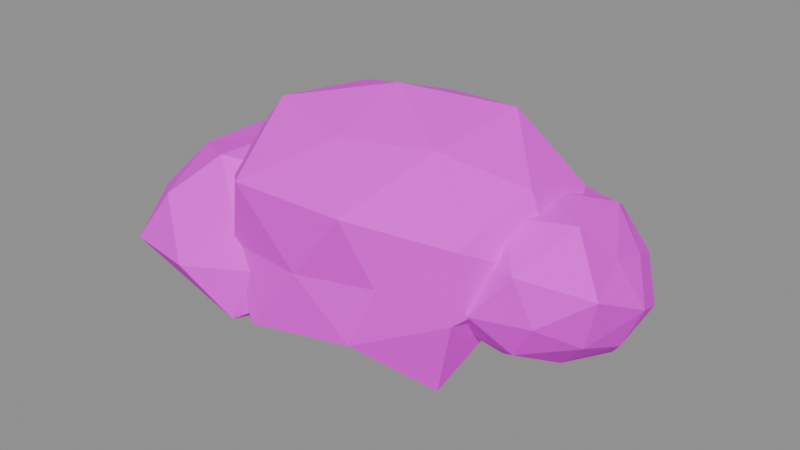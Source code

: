 # Source: bush_a.blend  (saved by Blender 5.3.31; exported with 4.5.12 LTS)
import bpy
from mathutils import Matrix  # noqa: F401  (used for matrix-valued properties, if any)

bpy.ops.wm.read_factory_settings(use_empty=True)
scene = bpy.context.scene
scene.name = 'Scene'

# ---- images (referenced by path relative to the original .blend; pixels are not part of the script)
import os
ASSET_DIR = os.environ.get("B2B_ASSET_DIR", "")  # directory of the original .blend (textures are referenced by path, not embedded)
HERE = os.path.dirname(os.path.abspath(__file__))  # packed textures are extracted next to this script under _unpacked/

def load_image(name, relpath, width, height, colorspace="sRGB"):
    """Load a texture the original file referenced (path relative to the .blend, or extracted next to this script)."""
    p = next((c for c in (os.path.join(HERE, relpath), os.path.join(ASSET_DIR, relpath)) if relpath and os.path.exists(c)), "")
    if p:
        img = bpy.data.images.load(p, check_existing=True)
        img.name = name
    else:  # same state as the original file: an image datablock whose file is absent (Cycles renders it pink)
        img = bpy.data.images.new(name, width, height)
        img.source = "FILE"
        img.filepath = "//" + (relpath or name)
    img.colorspace_settings.name = colorspace
    return img
img_village_palette_png = load_image('village_palette.png', 'village_palette.png', 1024, 1024, 'sRGB')

# ---- materials (node trees are filled in below, after node groups)
mat_villagepalette = bpy.data.materials.new('VillagePalette')

# ---- material node trees
mat_villagepalette.use_nodes = True; mat_villagepalette.node_tree.nodes.clear()
_N = mat_villagepalette.node_tree.nodes; _L = mat_villagepalette.node_tree.links
n0 = _N.new('ShaderNodeBsdfPrincipled'); n0.name = 'Principled BSDF'; n0.location = (-200, 100)
n0.inputs[2].default_value = 0.9
n0.inputs[10].default_value = 0.005
n1 = _N.new('ShaderNodeOutputMaterial'); n1.name = 'Material Output'; n1.location = (200, 100)
n2 = _N.new('ShaderNodeTexImage'); n2.name = 'Image Texture'; n2.location = (-320, 300)
n2.image = img_village_palette_png
_L.new(n0.outputs[0], n1.inputs[0])
_L.new(n2.outputs[0], n0.inputs[0])
n1.is_active_output = True

# ---- meshes
me_bush_a = bpy.data.meshes.new('bush_a')
me_bush_a.from_pydata([(-1.209, 1.956, 1.5), (1.286, 2.081, 1.5), (-1.196, -1.935, 1.5), (1.049, -1.698, 1.5), (0.0, -1.214, 3.071), (0.0, 1.179, 3.026), (0.0, -1.092, 0.08696), (0.0, 1.089, 0.09084), (1.783, 0.0, 0.6185), (2.13, 0.0, 2.553), (-2.12, 0.0, 0.452), (-2.08, 0.0, 2.528), (-2.25, 1.391, 2.188), (-1.184, 0.7316, 3.032), (-0.6895, 1.805, 2.393), (0.6246, 1.635, 2.308), (0.0, 2.385, 1.5), (0.6537, 1.711, 0.6539), (-0.7228, 1.892, 0.5644), (-1.066, 0.6587, 0.1204), (-1.72, 1.063, 0.9745), (-2.593, 0.0, 1.5), (1.316, 0.8135, 3.204), (2.126, 1.314, 2.15), (-1.31, -0.8095, 3.196), (0.0, 0.0, 3.458), (-2.08, -1.285, 0.8645), (-1.932, -1.194, 2.09), (0.0, 0.0, -0.6262), (-1.26, -0.7789, -0.1313), (1.723, 1.065, 0.9735), (1.089, 0.6732, 0.09009), (1.852, -1.144, 2.066), (1.212, -0.7488, 3.068), (0.7819, -2.047, 2.512), (-0.8267, -2.164, 2.57), (0.0, -2.039, 1.5), (-0.7928, -2.076, 0.4738), (0.6926, -1.813, 0.6034), (1.388, -0.8579, -0.2968), (1.758, -1.086, 0.9629), (2.561, 0.0, 1.5), (0.9365, 2.159, 1.1), (2.784, 2.03, 1.1), (1.172, -0.5777, 1.1), (2.697, -0.6898, 1.1), (1.9, -0.2847, 2.245), (1.9, 1.301, 2.007), (1.9, -0.1302, 0.1548), (1.9, 1.361, 0.1151), (3.217, 0.6, 0.4489), (3.055, 0.6, 1.671), (0.7599, 0.6, 0.5363), (0.5742, 0.6, 1.756), (0.7712, 1.298, 1.445), (1.033, 1.136, 2.223), (1.349, 2.043, 1.814), (2.391, 1.886, 1.736), (1.9, 2.405, 1.1), (2.366, 1.82, 0.4968), (1.488, 1.678, 0.5669), (0.9892, 1.163, -0.07891), (0.5086, 1.46, 0.6748), (0.3795, 0.6, 1.1), (2.729, 1.113, 2.174), (3.018, 1.291, 1.442), (1.076, 0.09069, 2.167), (1.9, 0.6, 2.285), (0.7733, -0.09633, 0.7557), (0.3915, -0.3323, 1.561), (1.9, 0.6, -0.04313), (1.197, 0.1653, 0.1896), (3.244, 1.431, 0.6892), (2.826, 1.173, -0.09921), (3.317, -0.2755, 1.533), (2.793, 0.04817, 2.256), (2.448, -0.8337, 1.809), (1.467, -0.5329, 1.66), (1.9, -0.9497, 1.1), (1.478, -0.5059, 0.5532), (2.343, -0.5589, 0.527), (2.624, 0.1527, 0.1631), (3.105, -0.1448, 0.7318), (3.506, 0.6, 1.1), (-2.616, 0.8813, 1.2), (-0.7821, 0.8852, 1.2), (-2.746, -2.292, 1.2), (-0.8435, -1.986, 1.2), (-1.7, -1.608, 2.505), (-1.7, 0.1566, 2.179), (-1.7, -1.567, -0.05227), (-1.7, 0.2878, 0.05079), (-0.3615, -0.6, 0.5382), (-0.2579, -0.6, 1.913), (-3.388, -0.6, 0.3652), (-3.01, -0.6, 1.848), (-2.846, 0.1085, 1.55), (-2.547, -0.0763, 2.297), (-2.297, 0.9621, 1.972), (-1.096, 0.9806, 1.982), (-1.7, 1.319, 1.2), (-1.141, 0.8626, 0.4769), (-2.173, 0.6373, 0.5883), (-2.412, -0.16, 0.2784), (-2.872, 0.1242, 0.8419), (-3.136, -0.6, 1.2), (-0.9474, -0.1349, 2.174), (-0.2889, 0.2721, 1.631), (-2.547, -1.123, 2.296), (-1.7, -0.6, 2.466), (-3.219, -1.539, 0.7358), (-3.089, -1.459, 1.625), (-1.7, -0.6, 0.01868), (-2.564, -1.134, 0.08133), (-0.1361, 0.3665, 0.7221), (-0.8209, -0.05669, 0.06207), (-0.4443, -1.376, 1.584), (-0.8201, -1.144, 2.339), (-1.205, -1.895, 1.84), (-2.274, -2.103, 1.943), (-1.7, -2.474, 1.2), (-2.21, -1.935, 0.5401), (-1.114, -2.135, 0.4412), (-0.9464, -1.066, 0.2245), (-0.3965, -1.406, 0.8017), (-0.07092, -0.6, 1.2)], [], [(0, 12, 14), (11, 13, 12), (5, 14, 13), (12, 13, 14), (0, 14, 16), (5, 15, 14), (1, 16, 15), (14, 15, 16), (0, 16, 18), (1, 17, 16), (7, 18, 17), (16, 17, 18), (0, 18, 20), (7, 19, 18), (10, 20, 19), (18, 19, 20), (0, 20, 12), (10, 21, 20), (11, 12, 21), (20, 21, 12), (1, 15, 23), (5, 22, 15), (9, 23, 22), (15, 22, 23), (5, 13, 25), (11, 24, 13), (4, 25, 24), (13, 24, 25), (11, 21, 27), (10, 26, 21), (2, 27, 26), (21, 26, 27), (10, 19, 29), (7, 28, 19), (6, 29, 28), (19, 28, 29), (7, 17, 31), (1, 30, 17), (8, 31, 30), (17, 30, 31), (3, 32, 34), (9, 33, 32), (4, 34, 33), (32, 33, 34), (3, 34, 36), (4, 35, 34), (2, 36, 35), (34, 35, 36), (3, 36, 38), (2, 37, 36), (6, 38, 37), (36, 37, 38), (3, 38, 40), (6, 39, 38), (8, 40, 39), (38, 39, 40), (3, 40, 32), (8, 41, 40), (9, 32, 41), (40, 41, 32), (4, 33, 25), (9, 22, 33), (5, 25, 22), (33, 22, 25), (2, 35, 27), (4, 24, 35), (11, 27, 24), (35, 24, 27), (6, 37, 29), (2, 26, 37), (10, 29, 26), (37, 26, 29), (8, 39, 31), (6, 28, 39), (7, 31, 28), (39, 28, 31), (9, 41, 23), (8, 30, 41), (1, 23, 30), (41, 30, 23), (42, 54, 56), (53, 55, 54), (47, 56, 55), (54, 55, 56), (42, 56, 58), (47, 57, 56), (43, 58, 57), (56, 57, 58), (42, 58, 60), (43, 59, 58), (49, 60, 59), (58, 59, 60), (42, 60, 62), (49, 61, 60), (52, 62, 61), (60, 61, 62), (42, 62, 54), (52, 63, 62), (53, 54, 63), (62, 63, 54), (43, 57, 65), (47, 64, 57), (51, 65, 64), (57, 64, 65), (47, 55, 67), (53, 66, 55), (46, 67, 66), (55, 66, 67), (53, 63, 69), (52, 68, 63), (44, 69, 68), (63, 68, 69), (52, 61, 71), (49, 70, 61), (48, 71, 70), (61, 70, 71), (49, 59, 73), (43, 72, 59), (50, 73, 72), (59, 72, 73), (45, 74, 76), (51, 75, 74), (46, 76, 75), (74, 75, 76), (45, 76, 78), (46, 77, 76), (44, 78, 77), (76, 77, 78), (45, 78, 80), (44, 79, 78), (48, 80, 79), (78, 79, 80), (45, 80, 82), (48, 81, 80), (50, 82, 81), (80, 81, 82), (45, 82, 74), (50, 83, 82), (51, 74, 83), (82, 83, 74), (46, 75, 67), (51, 64, 75), (47, 67, 64), (75, 64, 67), (44, 77, 69), (46, 66, 77), (53, 69, 66), (77, 66, 69), (48, 79, 71), (44, 68, 79), (52, 71, 68), (79, 68, 71), (50, 81, 73), (48, 70, 81), (49, 73, 70), (81, 70, 73), (51, 83, 65), (50, 72, 83), (43, 65, 72), (83, 72, 65), (84, 96, 98), (95, 97, 96), (89, 98, 97), (96, 97, 98), (84, 98, 100), (89, 99, 98), (85, 100, 99), (98, 99, 100), (84, 100, 102), (85, 101, 100), (91, 102, 101), (100, 101, 102), (84, 102, 104), (91, 103, 102), (94, 104, 103), (102, 103, 104), (84, 104, 96), (94, 105, 104), (95, 96, 105), (104, 105, 96), (85, 99, 107), (89, 106, 99), (93, 107, 106), (99, 106, 107), (89, 97, 109), (95, 108, 97), (88, 109, 108), (97, 108, 109), (95, 105, 111), (94, 110, 105), (86, 111, 110), (105, 110, 111), (94, 103, 113), (91, 112, 103), (90, 113, 112), (103, 112, 113), (91, 101, 115), (85, 114, 101), (92, 115, 114), (101, 114, 115), (87, 116, 118), (93, 117, 116), (88, 118, 117), (116, 117, 118), (87, 118, 120), (88, 119, 118), (86, 120, 119), (118, 119, 120), (87, 120, 122), (86, 121, 120), (90, 122, 121), (120, 121, 122), (87, 122, 124), (90, 123, 122), (92, 124, 123), (122, 123, 124), (87, 124, 116), (92, 125, 124), (93, 116, 125), (124, 125, 116), (88, 117, 109), (93, 106, 117), (89, 109, 106), (117, 106, 109), (86, 119, 111), (88, 108, 119), (95, 111, 108), (119, 108, 111), (90, 121, 113), (86, 110, 121), (94, 113, 110), (121, 110, 113), (92, 123, 115), (90, 112, 123), (91, 115, 112), (123, 112, 115), (93, 125, 107), (92, 114, 125), (85, 107, 114), (125, 114, 107)])
_uv = me_bush_a.uv_layers.new(name='UVMap')
_uv.uv.foreach_set('vector', [0.6016, 0.4683, 0.6016, 0.6097, 0.6016, 0.6518, 0.6016, 0.6797, 0.6016, 0.7833, 0.6016, 0.6097, 0.6016, 0.782, 0.6016, 0.6518, 0.6016, 0.7833, 0.6016, 0.6097, 0.6016, 0.7833, 0.6016, 0.6518, 0.6016, 0.4683, 0.6016, 0.6518, 0.6016, 0.4683, 0.6016, 0.782, 0.6016, 0.6345, 0.6016, 0.6518, 0.6016, 0.4683, 0.6016, 0.4683, 0.6016, 0.6345, 0.6016, 0.6518, 0.6016, 0.6345, 0.6016, 0.4683, 0.6016, 0.4683, 0.6016, 0.4683, 0.6016, 0.276, 0.6016, 0.4683, 0.6016, 0.2944, 0.6016, 0.4683, 0.6016, 0.1787, 0.6016, 0.276, 0.6016, 0.2944, 0.6016, 0.4683, 0.6016, 0.2944, 0.6016, 0.276, 0.6016, 0.4683, 0.6016, 0.276, 0.6016, 0.3603, 0.6016, 0.1787, 0.6016, 0.1847, 0.6016, 0.276, 0.6016, 0.2529, 0.6016, 0.3603, 0.6016, 0.1847, 0.6016, 0.276, 0.6016, 0.1847, 0.6016, 0.3603, 0.6016, 0.4683, 0.6016, 0.3603, 0.6016, 0.6097, 0.6016, 0.2529, 0.6016, 0.4683, 0.6016, 0.3603, 0.6016, 0.6797, 0.6016, 0.6097, 0.6016, 0.4683, 0.6016, 0.3603, 0.6016, 0.4683, 0.6016, 0.6097, 0.6016, 0.4683, 0.6016, 0.6345, 0.6016, 0.6019, 0.6016, 0.782, 0.6016, 0.8186, 0.6016, 0.6345, 0.6016, 0.6849, 0.6016, 0.6019, 0.6016, 0.8186, 0.6016, 0.6345, 0.6016, 0.8186, 0.6016, 0.6019, 0.6016, 0.782, 0.6016, 0.7833, 0.6016, 0.8707, 0.6016, 0.6797, 0.6016, 0.8169, 0.6016, 0.7833, 0.6016, 0.7912, 0.6016, 0.8707, 0.6016, 0.8169, 0.6016, 0.7833, 0.6016, 0.8169, 0.6016, 0.8707, 0.6016, 0.6797, 0.6016, 0.4683, 0.6016, 0.5897, 0.6016, 0.2529, 0.6016, 0.3377, 0.6016, 0.4683, 0.6016, 0.4683, 0.6016, 0.5897, 0.6016, 0.3377, 0.6016, 0.4683, 0.6016, 0.3377, 0.6016, 0.5897, 0.6016, 0.2529, 0.6016, 0.1847, 0.6016, 0.16, 0.6016, 0.1787, 0.6016, 0.16, 0.6016, 0.1847, 0.6016, 0.1779, 0.6016, 0.16, 0.6016, 0.16, 0.6016, 0.1847, 0.6016, 0.16, 0.6016, 0.16, 0.6016, 0.1787, 0.6016, 0.2944, 0.6016, 0.1785, 0.6016, 0.4683, 0.6016, 0.3601, 0.6016, 0.2944, 0.6016, 0.2871, 0.6016, 0.1785, 0.6016, 0.3601, 0.6016, 0.2944, 0.6016, 0.3601, 0.6016, 0.1785, 0.6016, 0.4683, 0.6016, 0.5846, 0.6016, 0.6764, 0.6016, 0.6849, 0.6016, 0.7907, 0.6016, 0.5846, 0.6016, 0.7912, 0.6016, 0.6764, 0.6016, 0.7907, 0.6016, 0.5846, 0.6016, 0.7907, 0.6016, 0.6764, 0.6016, 0.4683, 0.6016, 0.6764, 0.6016, 0.4683, 0.6016, 0.7912, 0.6016, 0.6883, 0.6016, 0.6764, 0.6016, 0.4683, 0.6016, 0.4683, 0.6016, 0.6883, 0.6016, 0.6764, 0.6016, 0.6883, 0.6016, 0.4683, 0.6016, 0.4683, 0.6016, 0.4683, 0.6016, 0.284, 0.6016, 0.4683, 0.6016, 0.2574, 0.6016, 0.4683, 0.6016, 0.1779, 0.6016, 0.284, 0.6016, 0.2574, 0.6016, 0.4683, 0.6016, 0.2574, 0.6016, 0.284, 0.6016, 0.4683, 0.6016, 0.284, 0.6016, 0.3579, 0.6016, 0.1779, 0.6016, 0.16, 0.6016, 0.284, 0.6016, 0.2871, 0.6016, 0.3579, 0.6016, 0.16, 0.6016, 0.284, 0.6016, 0.16, 0.6016, 0.3579, 0.6016, 0.4683, 0.6016, 0.3579, 0.6016, 0.5846, 0.6016, 0.2871, 0.6016, 0.4683, 0.6016, 0.3579, 0.6016, 0.6849, 0.6016, 0.5846, 0.6016, 0.4683, 0.6016, 0.3579, 0.6016, 0.4683, 0.6016, 0.5846, 0.6016, 0.7912, 0.6016, 0.7907, 0.6016, 0.8707, 0.6016, 0.6849, 0.6016, 0.8186, 0.6016, 0.7907, 0.6016, 0.782, 0.6016, 0.8707, 0.6016, 0.8186, 0.6016, 0.7907, 0.6016, 0.8186, 0.6016, 0.8707, 0.6016, 0.4683, 0.6016, 0.6883, 0.6016, 0.5897, 0.6016, 0.7912, 0.6016, 0.8169, 0.6016, 0.6883, 0.6016, 0.6797, 0.6016, 0.5897, 0.6016, 0.8169, 0.6016, 0.6883, 0.6016, 0.8169, 0.6016, 0.5897, 0.6016, 0.1779, 0.6016, 0.2574, 0.6016, 0.16, 0.6016, 0.4683, 0.6016, 0.3377, 0.6016, 0.2574, 0.6016, 0.2529, 0.6016, 0.16, 0.6016, 0.3377, 0.6016, 0.2574, 0.6016, 0.3377, 0.6016, 0.16, 0.6016, 0.2871, 0.6016, 0.16, 0.6016, 0.1785, 0.6016, 0.1779, 0.6016, 0.16, 0.6016, 0.16, 0.6016, 0.1787, 0.6016, 0.1785, 0.6016, 0.16, 0.6016, 0.16, 0.6016, 0.16, 0.6016, 0.1785, 0.6016, 0.6849, 0.6016, 0.4683, 0.6016, 0.6019, 0.6016, 0.2871, 0.6016, 0.3601, 0.6016, 0.4683, 0.6016, 0.4683, 0.6016, 0.6019, 0.6016, 0.3601, 0.6016, 0.4683, 0.6016, 0.3601, 0.6016, 0.6019, 0.6172, 0.3861, 0.6172, 0.457, 0.6172, 0.5328, 0.6172, 0.5209, 0.6172, 0.6169, 0.6172, 0.457, 0.6172, 0.5726, 0.6172, 0.5328, 0.6172, 0.6169, 0.6172, 0.457, 0.6172, 0.6169, 0.6172, 0.5328, 0.6172, 0.3861, 0.6172, 0.5328, 0.6172, 0.3861, 0.6172, 0.5726, 0.6172, 0.5168, 0.6172, 0.5328, 0.6172, 0.3861, 0.6172, 0.3861, 0.6172, 0.5168, 0.6172, 0.5328, 0.6172, 0.5168, 0.6172, 0.3861, 0.6172, 0.3861, 0.6172, 0.3861, 0.6172, 0.2765, 0.6172, 0.3861, 0.6172, 0.2621, 0.6172, 0.3861, 0.6172, 0.1837, 0.6172, 0.2765, 0.6172, 0.2621, 0.6172, 0.3861, 0.6172, 0.2621, 0.6172, 0.2765, 0.6172, 0.3861, 0.6172, 0.2765, 0.6172, 0.2987, 0.6172, 0.1837, 0.6172, 0.16, 0.6172, 0.2765, 0.6172, 0.2702, 0.6172, 0.2987, 0.6172, 0.16, 0.6172, 0.2765, 0.6172, 0.16, 0.6172, 0.2987, 0.6172, 0.3861, 0.6172, 0.2987, 0.6172, 0.457, 0.6172, 0.2702, 0.6172, 0.3861, 0.6172, 0.2987, 0.6172, 0.5209, 0.6172, 0.457, 0.6172, 0.3861, 0.6172, 0.2987, 0.6172, 0.3861, 0.6172, 0.457, 0.6172, 0.3861, 0.6172, 0.5168, 0.6172, 0.4564, 0.6172, 0.5726, 0.6172, 0.6068, 0.6172, 0.5168, 0.6172, 0.5035, 0.6172, 0.4564, 0.6172, 0.6068, 0.6172, 0.5168, 0.6172, 0.6068, 0.6172, 0.4564, 0.6172, 0.5726, 0.6172, 0.6169, 0.6172, 0.6296, 0.6172, 0.5209, 0.6172, 0.6054, 0.6172, 0.6169, 0.6172, 0.6215, 0.6172, 0.6296, 0.6172, 0.6054, 0.6172, 0.6169, 0.6172, 0.6054, 0.6172, 0.6296, 0.6172, 0.5209, 0.6172, 0.3861, 0.6172, 0.4809, 0.6172, 0.2702, 0.6172, 0.3153, 0.6172, 0.3861, 0.6172, 0.3861, 0.6172, 0.4809, 0.6172, 0.3153, 0.6172, 0.3861, 0.6172, 0.3153, 0.6172, 0.4809, 0.6172, 0.2702, 0.6172, 0.16, 0.6172, 0.199, 0.6172, 0.1837, 0.6172, 0.16, 0.6172, 0.16, 0.6172, 0.1918, 0.6172, 0.199, 0.6172, 0.16, 0.6172, 0.16, 0.6172, 0.16, 0.6172, 0.199, 0.6172, 0.1837, 0.6172, 0.2621, 0.6172, 0.16, 0.6172, 0.3861, 0.6172, 0.3017, 0.6172, 0.2621, 0.6172, 0.2523, 0.6172, 0.16, 0.6172, 0.3017, 0.6172, 0.2621, 0.6172, 0.3017, 0.6172, 0.16, 0.6172, 0.3861, 0.6172, 0.4751, 0.6172, 0.5318, 0.6172, 0.5035, 0.6172, 0.6237, 0.6172, 0.4751, 0.6172, 0.6215, 0.6172, 0.5318, 0.6172, 0.6237, 0.6172, 0.4751, 0.6172, 0.6237, 0.6172, 0.5318, 0.6172, 0.3861, 0.6172, 0.5318, 0.6172, 0.3861, 0.6172, 0.6215, 0.6172, 0.5012, 0.6172, 0.5318, 0.6172, 0.3861, 0.6172, 0.3861, 0.6172, 0.5012, 0.6172, 0.5318, 0.6172, 0.5012, 0.6172, 0.3861, 0.6172, 0.3861, 0.6172, 0.3861, 0.6172, 0.2683, 0.6172, 0.3861, 0.6172, 0.2737, 0.6172, 0.3861, 0.6172, 0.1918, 0.6172, 0.2683, 0.6172, 0.2737, 0.6172, 0.3861, 0.6172, 0.2737, 0.6172, 0.2683, 0.6172, 0.3861, 0.6172, 0.2683, 0.6172, 0.3104, 0.6172, 0.1918, 0.6172, 0.1935, 0.6172, 0.2683, 0.6172, 0.2523, 0.6172, 0.3104, 0.6172, 0.1935, 0.6172, 0.2683, 0.6172, 0.1935, 0.6172, 0.3104, 0.6172, 0.3861, 0.6172, 0.3104, 0.6172, 0.4751, 0.6172, 0.2523, 0.6172, 0.3861, 0.6172, 0.3104, 0.6172, 0.5035, 0.6172, 0.4751, 0.6172, 0.3861, 0.6172, 0.3104, 0.6172, 0.3861, 0.6172, 0.4751, 0.6172, 0.6215, 0.6172, 0.6237, 0.6172, 0.6296, 0.6172, 0.5035, 0.6172, 0.6068, 0.6172, 0.6237, 0.6172, 0.5726, 0.6172, 0.6296, 0.6172, 0.6068, 0.6172, 0.6237, 0.6172, 0.6068, 0.6172, 0.6296, 0.6172, 0.3861, 0.6172, 0.5012, 0.6172, 0.4809, 0.6172, 0.6215, 0.6172, 0.6054, 0.6172, 0.5012, 0.6172, 0.5209, 0.6172, 0.4809, 0.6172, 0.6054, 0.6172, 0.5012, 0.6172, 0.6054, 0.6172, 0.4809, 0.6172, 0.1918, 0.6172, 0.2737, 0.6172, 0.199, 0.6172, 0.3861, 0.6172, 0.3153, 0.6172, 0.2737, 0.6172, 0.2702, 0.6172, 0.199, 0.6172, 0.3153, 0.6172, 0.2737, 0.6172, 0.3153, 0.6172, 0.199, 0.6172, 0.2523, 0.6172, 0.1935, 0.6172, 0.16, 0.6172, 0.1918, 0.6172, 0.16, 0.6172, 0.1935, 0.6172, 0.1837, 0.6172, 0.16, 0.6172, 0.16, 0.6172, 0.1935, 0.6172, 0.16, 0.6172, 0.16, 0.6172, 0.5035, 0.6172, 0.3861, 0.6172, 0.4564, 0.6172, 0.2523, 0.6172, 0.3017, 0.6172, 0.3861, 0.6172, 0.3861, 0.6172, 0.4564, 0.6172, 0.3017, 0.6172, 0.3861, 0.6172, 0.3017, 0.6172, 0.4564, 0.6172, 0.4067, 0.6172, 0.4787, 0.6172, 0.5654, 0.6172, 0.5398, 0.6172, 0.6321, 0.6172, 0.4787, 0.6172, 0.608, 0.6172, 0.5654, 0.6172, 0.6321, 0.6172, 0.4787, 0.6172, 0.6321, 0.6172, 0.5654, 0.6172, 0.4067, 0.6172, 0.5654, 0.6172, 0.4067, 0.6172, 0.608, 0.6172, 0.5673, 0.6172, 0.5654, 0.6172, 0.4067, 0.6172, 0.4067, 0.6172, 0.5673, 0.6172, 0.5654, 0.6172, 0.5673, 0.6172, 0.4067, 0.6172, 0.4067, 0.6172, 0.4067, 0.6172, 0.2809, 0.6172, 0.4067, 0.6172, 0.258, 0.6172, 0.4067, 0.6172, 0.1704, 0.6172, 0.2809, 0.6172, 0.258, 0.6172, 0.4067, 0.6172, 0.258, 0.6172, 0.2809, 0.6172, 0.4067, 0.6172, 0.2809, 0.6172, 0.3331, 0.6172, 0.1704, 0.6172, 0.2172, 0.6172, 0.2809, 0.6172, 0.2351, 0.6172, 0.3331, 0.6172, 0.2172, 0.6172, 0.2809, 0.6172, 0.2172, 0.6172, 0.3331, 0.6172, 0.4067, 0.6172, 0.3331, 0.6172, 0.4787, 0.6172, 0.2351, 0.6172, 0.4067, 0.6172, 0.3331, 0.6172, 0.5398, 0.6172, 0.4787, 0.6172, 0.4067, 0.6172, 0.3331, 0.6172, 0.4067, 0.6172, 0.4787, 0.6172, 0.4067, 0.6172, 0.5673, 0.6172, 0.4953, 0.6172, 0.608, 0.6172, 0.6069, 0.6172, 0.5673, 0.6172, 0.5532, 0.6172, 0.4953, 0.6172, 0.6069, 0.6172, 0.5673, 0.6172, 0.6069, 0.6172, 0.4953, 0.6172, 0.608, 0.6172, 0.6321, 0.6172, 0.6668, 0.6172, 0.5398, 0.6172, 0.632, 0.6172, 0.6321, 0.6172, 0.6749, 0.6172, 0.6668, 0.6172, 0.632, 0.6172, 0.6321, 0.6172, 0.632, 0.6172, 0.6668, 0.6172, 0.5398, 0.6172, 0.4067, 0.6172, 0.4939, 0.6172, 0.2351, 0.6172, 0.3113, 0.6172, 0.4067, 0.6172, 0.4067, 0.6172, 0.4939, 0.6172, 0.3113, 0.6172, 0.4067, 0.6172, 0.3113, 0.6172, 0.4939, 0.6172, 0.2351, 0.6172, 0.2172, 0.6172, 0.1767, 0.6172, 0.1704, 0.6172, 0.1638, 0.6172, 0.2172, 0.6172, 0.16, 0.6172, 0.1767, 0.6172, 0.1638, 0.6172, 0.2172, 0.6172, 0.1638, 0.6172, 0.1767, 0.6172, 0.1704, 0.6172, 0.258, 0.6172, 0.1728, 0.6172, 0.4067, 0.6172, 0.3084, 0.6172, 0.258, 0.6172, 0.2706, 0.6172, 0.1728, 0.6172, 0.3084, 0.6172, 0.258, 0.6172, 0.3084, 0.6172, 0.1728, 0.6172, 0.4067, 0.6172, 0.4855, 0.6172, 0.5383, 0.6172, 0.5532, 0.6172, 0.6408, 0.6172, 0.4855, 0.6172, 0.6749, 0.6172, 0.5383, 0.6172, 0.6408, 0.6172, 0.4855, 0.6172, 0.6408, 0.6172, 0.5383, 0.6172, 0.4067, 0.6172, 0.5383, 0.6172, 0.4067, 0.6172, 0.6749, 0.6172, 0.5594, 0.6172, 0.5383, 0.6172, 0.4067, 0.6172, 0.4067, 0.6172, 0.5594, 0.6172, 0.5383, 0.6172, 0.5594, 0.6172, 0.4067, 0.6172, 0.4067, 0.6172, 0.4067, 0.6172, 0.2507, 0.6172, 0.4067, 0.6172, 0.271, 0.6172, 0.4067, 0.6172, 0.16, 0.6172, 0.2507, 0.6172, 0.271, 0.6172, 0.4067, 0.6172, 0.271, 0.6172, 0.2507, 0.6172, 0.4067, 0.6172, 0.2507, 0.6172, 0.3248, 0.6172, 0.16, 0.6172, 0.2061, 0.6172, 0.2507, 0.6172, 0.2706, 0.6172, 0.3248, 0.6172, 0.2061, 0.6172, 0.2507, 0.6172, 0.2061, 0.6172, 0.3248, 0.6172, 0.4067, 0.6172, 0.3248, 0.6172, 0.4855, 0.6172, 0.2706, 0.6172, 0.4067, 0.6172, 0.3248, 0.6172, 0.5532, 0.6172, 0.4855, 0.6172, 0.4067, 0.6172, 0.3248, 0.6172, 0.4067, 0.6172, 0.4855, 0.6172, 0.6749, 0.6172, 0.6408, 0.6172, 0.6668, 0.6172, 0.5532, 0.6172, 0.6069, 0.6172, 0.6408, 0.6172, 0.608, 0.6172, 0.6668, 0.6172, 0.6069, 0.6172, 0.6408, 0.6172, 0.6069, 0.6172, 0.6668, 0.6172, 0.4067, 0.6172, 0.5594, 0.6172, 0.4939, 0.6172, 0.6749, 0.6172, 0.632, 0.6172, 0.5594, 0.6172, 0.5398, 0.6172, 0.4939, 0.6172, 0.632, 0.6172, 0.5594, 0.6172, 0.632, 0.6172, 0.4939, 0.6172, 0.16, 0.6172, 0.271, 0.6172, 0.1767, 0.6172, 0.4067, 0.6172, 0.3113, 0.6172, 0.271, 0.6172, 0.2351, 0.6172, 0.1767, 0.6172, 0.3113, 0.6172, 0.271, 0.6172, 0.3113, 0.6172, 0.1767, 0.6172, 0.2706, 0.6172, 0.2061, 0.6172, 0.1728, 0.6172, 0.16, 0.6172, 0.1638, 0.6172, 0.2061, 0.6172, 0.1704, 0.6172, 0.1728, 0.6172, 0.1638, 0.6172, 0.2061, 0.6172, 0.1638, 0.6172, 0.1728, 0.6172, 0.5532, 0.6172, 0.4067, 0.6172, 0.4953, 0.6172, 0.2706, 0.6172, 0.3084, 0.6172, 0.4067, 0.6172, 0.4067, 0.6172, 0.4953, 0.6172, 0.3084, 0.6172, 0.4067, 0.6172, 0.3084, 0.6172, 0.4953])
me_bush_a.materials.append(mat_villagepalette)
me_bush_a.update()

# ---- objects
ob_bush_a = bpy.data.objects.new('bush_a', me_bush_a)

# ---- transforms, parenting, visibility, modifiers, constraints
ob_bush_a.location = (0.0, 0.0, 0.0)

# ---- collection membership
scene.collection.objects.link(ob_bush_a)

# ---- scene / render settings (as saved in the file)
scene.frame_start = 1; scene.frame_end = 250; scene.frame_set(1)
scene.render.engine = 'BLENDER_EEVEE_NEXT'
scene.render.bake_bias = 0.0
scene.render.bake_samples = 0
scene.render.compositor_device = 'GPU'
scene.eevee.use_volume_custom_range = False
scene.eevee.fast_gi_thickness_near = 0.1
scene.eevee.fast_gi_thickness_far = 0.0
scene.eevee.ray_tracing_options.screen_trace_thickness = 0.1
bpy.context.view_layer.update()

# ---- added for rendering (the .blend has no active camera and no usable light): camera, sun + grey world if the file has none
cam_auto = bpy.data.cameras.new('AutoCamera')
cam_auto.lens = 50.0
cam_auto.sensor_width = 36.0
cam_auto.clip_end = 1000.0
ob_auto_camera = bpy.data.objects.new('AutoCamera', cam_auto)
scene.collection.objects.link(ob_auto_camera)
ob_auto_camera.location = (8.73896, -10.4507, 8.3598)
ob_auto_camera.rotation_euler = (1.09748, -7.21219e-08, 0.694738)
scene.camera = ob_auto_camera
light_auto_sun = bpy.data.lights.new('AutoSun', 'SUN')
light_auto_sun.energy = 3.0
light_auto_sun.angle = 0.0523599
ob_auto_sun = bpy.data.objects.new('AutoSun', light_auto_sun)
scene.collection.objects.link(ob_auto_sun)
ob_auto_sun.rotation_euler = (0.872665, 0.174533, 0.523599)
if scene.world is None:
    world_auto = bpy.data.worlds.new('AutoWorld')
    world_auto.color = (0.3, 0.3, 0.3)
    scene.world = world_auto
bpy.context.view_layer.update()
